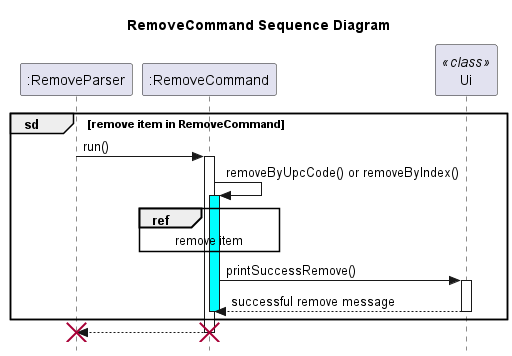

The diagram above was rendered by PlantUML. Its source (embedded in the PNG):
@startuml
'https://plantuml.com/sequence-diagram
title RemoveCommand Sequence Diagram

skinparam style strictuml
participant ":RemoveParser"
group sd [remove item in RemoveCommand]
    ":RemoveParser" -> ":RemoveCommand": run()
participant "Ui" <<class>>
    activate ":RemoveCommand"
        ":RemoveCommand" -> ":RemoveCommand": removeByUpcCode() or removeByIndex()
        activate ":RemoveCommand" #cyan
        ref over ":RemoveCommand"
            remove item
        end ref
        ":RemoveCommand" -> Ui: printSuccessRemove()
        activate Ui
        return successful remove message
        deactivate
    end
return
destroy ":RemoveCommand"
destroy ":RemoveParser"

@enduml